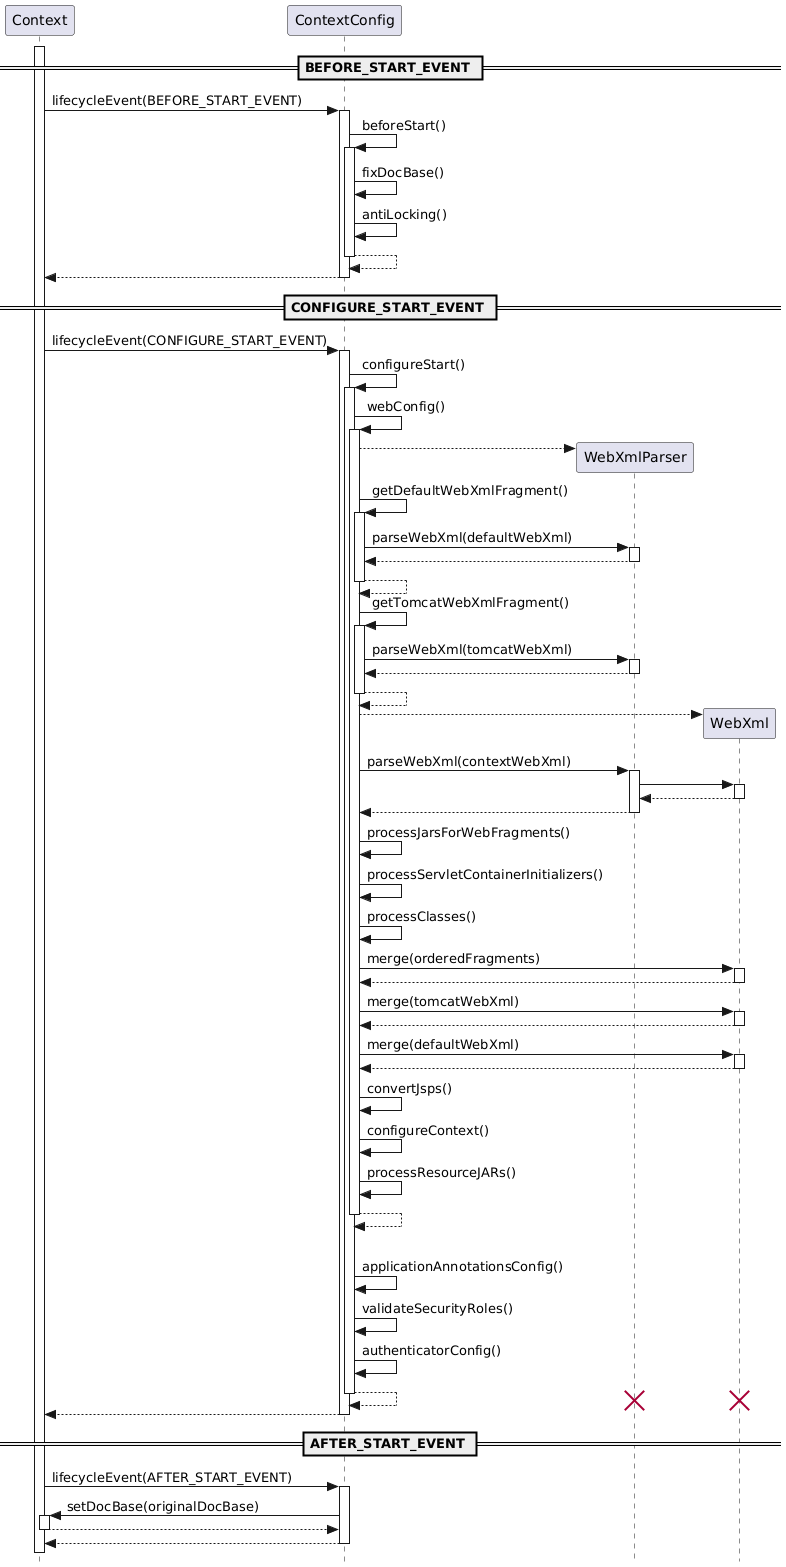

The diagram above was rendered by PlantUML. Its source (embedded in the PNG):
@startuml

' Licensed to the Apache Software Foundation (ASF) under one or more
' contributor license agreements.  See the NOTICE file distributed with
' this work for additional information regarding copyright ownership.
' The ASF licenses this file to You under the Apache License, Version 2.0
' (the "License"); you may not use this file except in compliance with
' the License.  You may obtain a copy of the License at
'
'     http://www.apache.org/licenses/LICENSE-2.0
'
' Unless required by applicable law or agreed to in writing, software
' distributed under the License is distributed on an "AS IS" BASIS,
' WITHOUT WARRANTIES OR CONDITIONS OF ANY KIND, either express or implied.
' See the License for the specific language governing permissions and
' limitations under the License.

hide footbox
skinparam style strictuml

activate Context

== BEFORE_START_EVENT ==

Context -> ContextConfig ++:lifecycleEvent(BEFORE_START_EVENT)

ContextConfig -> ContextConfig ++: beforeStart()

ContextConfig -> ContextConfig: fixDocBase()

ContextConfig -> ContextConfig: antiLocking()

return

return

== CONFIGURE_START_EVENT ==

Context -> ContextConfig ++:lifecycleEvent(CONFIGURE_START_EVENT)

ContextConfig -> ContextConfig ++: configureStart()

ContextConfig -> ContextConfig ++: webConfig()

ContextConfig --> WebXmlParser **

ContextConfig -> ContextConfig ++: getDefaultWebXmlFragment()

ContextConfig -> WebXmlParser ++: parseWebXml(defaultWebXml)
return

return

ContextConfig -> ContextConfig ++: getTomcatWebXmlFragment()

ContextConfig -> WebXmlParser ++: parseWebXml(tomcatWebXml)
return

return

ContextConfig --> WebXml **

ContextConfig -> WebXmlParser ++: parseWebXml(contextWebXml)
WebXmlParser -> WebXml ++
return
return

ContextConfig -> ContextConfig: processJarsForWebFragments()
ContextConfig -> ContextConfig: processServletContainerInitializers()
ContextConfig -> ContextConfig: processClasses()

ContextConfig -> WebXml ++: merge(orderedFragments)
return

ContextConfig -> WebXml ++: merge(tomcatWebXml)
return

ContextConfig -> WebXml ++: merge(defaultWebXml)
return

ContextConfig -> ContextConfig: convertJsps()
ContextConfig -> ContextConfig: configureContext()
ContextConfig -> ContextConfig: processResourceJARs()

return

|||
ContextConfig -> ContextConfig: applicationAnnotationsConfig()

ContextConfig -> ContextConfig: validateSecurityRoles()

ContextConfig -> ContextConfig: authenticatorConfig()

return
destroy WebXmlParser
destroy WebXml

return

== AFTER_START_EVENT ==

Context -> ContextConfig ++:lifecycleEvent(AFTER_START_EVENT)

ContextConfig -> Context ++:setDocBase(originalDocBase)
return

return

@enduml